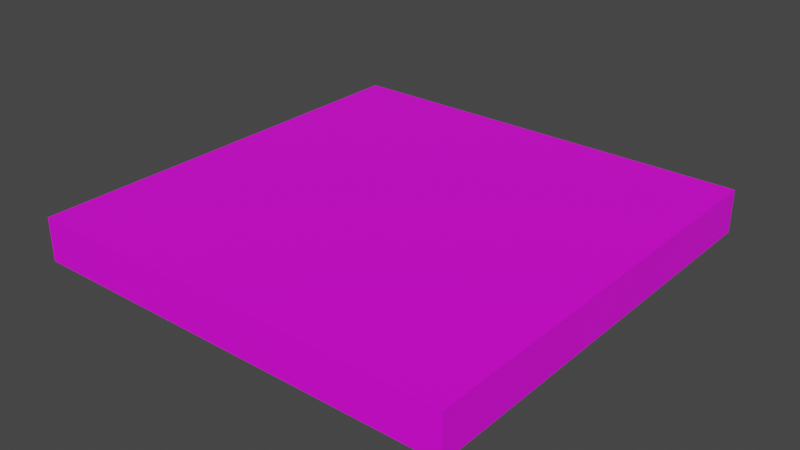 # Source: FloorTIle01.blend  (saved by Blender 3.6.11; exported with 4.5.12 LTS)
import bpy
from mathutils import Matrix  # noqa: F401  (used for matrix-valued properties, if any)

bpy.ops.wm.read_factory_settings(use_empty=True)
scene = bpy.context.scene
scene.name = 'Scene'

# ---- collections
col_collection = bpy.data.collections.new('Collection'); scene.collection.children.link(col_collection)

# ---- images (referenced by path relative to the original .blend; pixels are not part of the script)
import os
ASSET_DIR = os.environ.get("B2B_ASSET_DIR", "")  # directory of the original .blend (textures are referenced by path, not embedded)
HERE = os.path.dirname(os.path.abspath(__file__))  # packed textures are extracted next to this script under _unpacked/

def load_image(name, relpath, width, height, colorspace="sRGB"):
    """Load a texture the original file referenced (path relative to the .blend, or extracted next to this script)."""
    p = next((c for c in (os.path.join(HERE, relpath), os.path.join(ASSET_DIR, relpath)) if relpath and os.path.exists(c)), "")
    if p:
        img = bpy.data.images.load(p, check_existing=True)
        img.name = name
    else:  # same state as the original file: an image datablock whose file is absent (Cycles renders it pink)
        img = bpy.data.images.new(name, width, height)
        img.source = "FILE"
        img.filepath = "//" + (relpath or name)
    img.colorspace_settings.name = colorspace
    return img
img_stonetiles01_png_001 = load_image('StoneTiles01.png.001', 'StoneTiles01.png', 1024, 1024, 'sRGB')

# ---- materials (node trees are filled in below, after node groups)
mat_stonetiles01_001 = bpy.data.materials.new('StoneTiles01.001')
mat_stonetiles01_001.use_transparent_shadow = False

# ---- material node trees
mat_stonetiles01_001.use_nodes = True; mat_stonetiles01_001.node_tree.nodes.clear()
_N = mat_stonetiles01_001.node_tree.nodes; _L = mat_stonetiles01_001.node_tree.links
n0 = _N.new('ShaderNodeBsdfPrincipled'); n0.name = 'Principled BSDF'; n0.location = (10, 300)
n0.distribution = 'GGX'
n0.subsurface_method = 'RANDOM_WALK_SKIN'
n0.inputs[3].default_value = 1.45
n0.inputs[27].default_value = (0.0, 0.0, 0.0, 1.0)
n0.inputs[28].default_value = 1.0
n1 = _N.new('ShaderNodeOutputMaterial'); n1.name = 'Material Output'; n1.location = (300, 300)
n2 = _N.new('ShaderNodeTexImage'); n2.name = 'Image Texture'; n2.location = (-280, 260)
n2.image = img_stonetiles01_png_001
_L.new(n0.outputs[0], n1.inputs[0])
_L.new(n2.outputs[0], n0.inputs[0])
n1.is_active_output = True

# ---- world
world_world = bpy.data.worlds.new('World'); scene.world = world_world
world_world.use_nodes = True; world_world.node_tree.nodes.clear()
_N = world_world.node_tree.nodes; _L = world_world.node_tree.links
n0 = _N.new('ShaderNodeOutputWorld'); n0.name = 'World Output'; n0.location = (300, 300)
n1 = _N.new('ShaderNodeBackground'); n1.name = 'Background'; n1.location = (10, 300)
n1.inputs[0].default_value = (0.05088, 0.05088, 0.05088, 1.0)
_L.new(n1.outputs[0], n0.inputs[0])
n0.is_active_output = True
world_world.color = (0.05088, 0.05088, 0.05088)
world_world.use_sun_shadow = False
world_world.sun_shadow_jitter_overblur = 0.0

# ---- meshes
me_floortile01_001 = bpy.data.meshes.new('FloorTile01.001')
me_floortile01_001.from_pydata([(0.0, 0.0, -0.2), (0.0, 0.0, 0.0), (0.0, 2.0, -0.2), (0.0, 2.0, 0.0), (2.0, 0.0, -0.2), (2.0, 0.0, 0.0), (2.0, 2.0, -0.2), (2.0, 2.0, 0.0)], [], [(0, 1, 3, 2), (2, 3, 7, 6), (6, 7, 5, 4), (4, 5, 1, 0), (2, 6, 4, 0), (7, 3, 1, 5)])
_uv = me_floortile01_001.uv_layers.new(name='UVMap')
_uv.uv.foreach_set('vector', [0.0, 1.003, 0.0, 0.9031, 1.0, 0.9031, 1.0, 1.003, 0.996, 1.0, 0.9, 1.0, 0.9, -1.49e-07, 0.996, 1.49e-07, 1.0, 1.49e-08, 1.0, 0.1, 0.0, 0.1, 0.0, -1.49e-08, 7.451e-08, 0.0, 0.1, 0.0, 0.1, 1.0, -7.451e-08, 1.0, 1.0, 1.0, 1.0, 1.192e-07, 1.192e-07, 1.192e-07, -2.384e-07, 1.0, 1.0, 0.0, 1.0, 1.0, 0.0, 1.0, 0.0, 0.0])
me_floortile01_001.materials.append(mat_stonetiles01_001)
me_floortile01_001.update()

# ---- objects
ob_floortile01_001 = bpy.data.objects.new('FloorTile01.001', me_floortile01_001)

# ---- transforms, parenting, visibility, modifiers, constraints
ob_floortile01_001.location = (0.0, 0.0, 0.0)

# ---- collection membership
col_collection.objects.link(ob_floortile01_001)

# ---- scene / render settings (as saved in the file)
scene.frame_start = 1; scene.frame_end = 250; scene.frame_set(1)
scene.render.engine = 'BLENDER_EEVEE_NEXT'
scene.cycles.sampling_pattern = 'TABULATED_SOBOL'
scene.view_settings.view_transform = 'Filmic'
bpy.context.view_layer.update()

# ---- added for rendering (the .blend has no active camera and no usable light): camera, sun
cam_auto = bpy.data.cameras.new('AutoCamera')
cam_auto.lens = 50.0
cam_auto.sensor_width = 36.0
cam_auto.clip_end = 1000.0
ob_auto_camera = bpy.data.objects.new('AutoCamera', cam_auto)
scene.collection.objects.link(ob_auto_camera)
ob_auto_camera.location = (3.62346, -2.14816, 1.99877)
ob_auto_camera.rotation_euler = (1.09748, -7.21219e-08, 0.694738)
scene.camera = ob_auto_camera
light_auto_sun = bpy.data.lights.new('AutoSun', 'SUN')
light_auto_sun.energy = 3.0
light_auto_sun.angle = 0.0523599
ob_auto_sun = bpy.data.objects.new('AutoSun', light_auto_sun)
scene.collection.objects.link(ob_auto_sun)
ob_auto_sun.rotation_euler = (0.872665, 0.174533, 0.523599)
bpy.context.view_layer.update()
